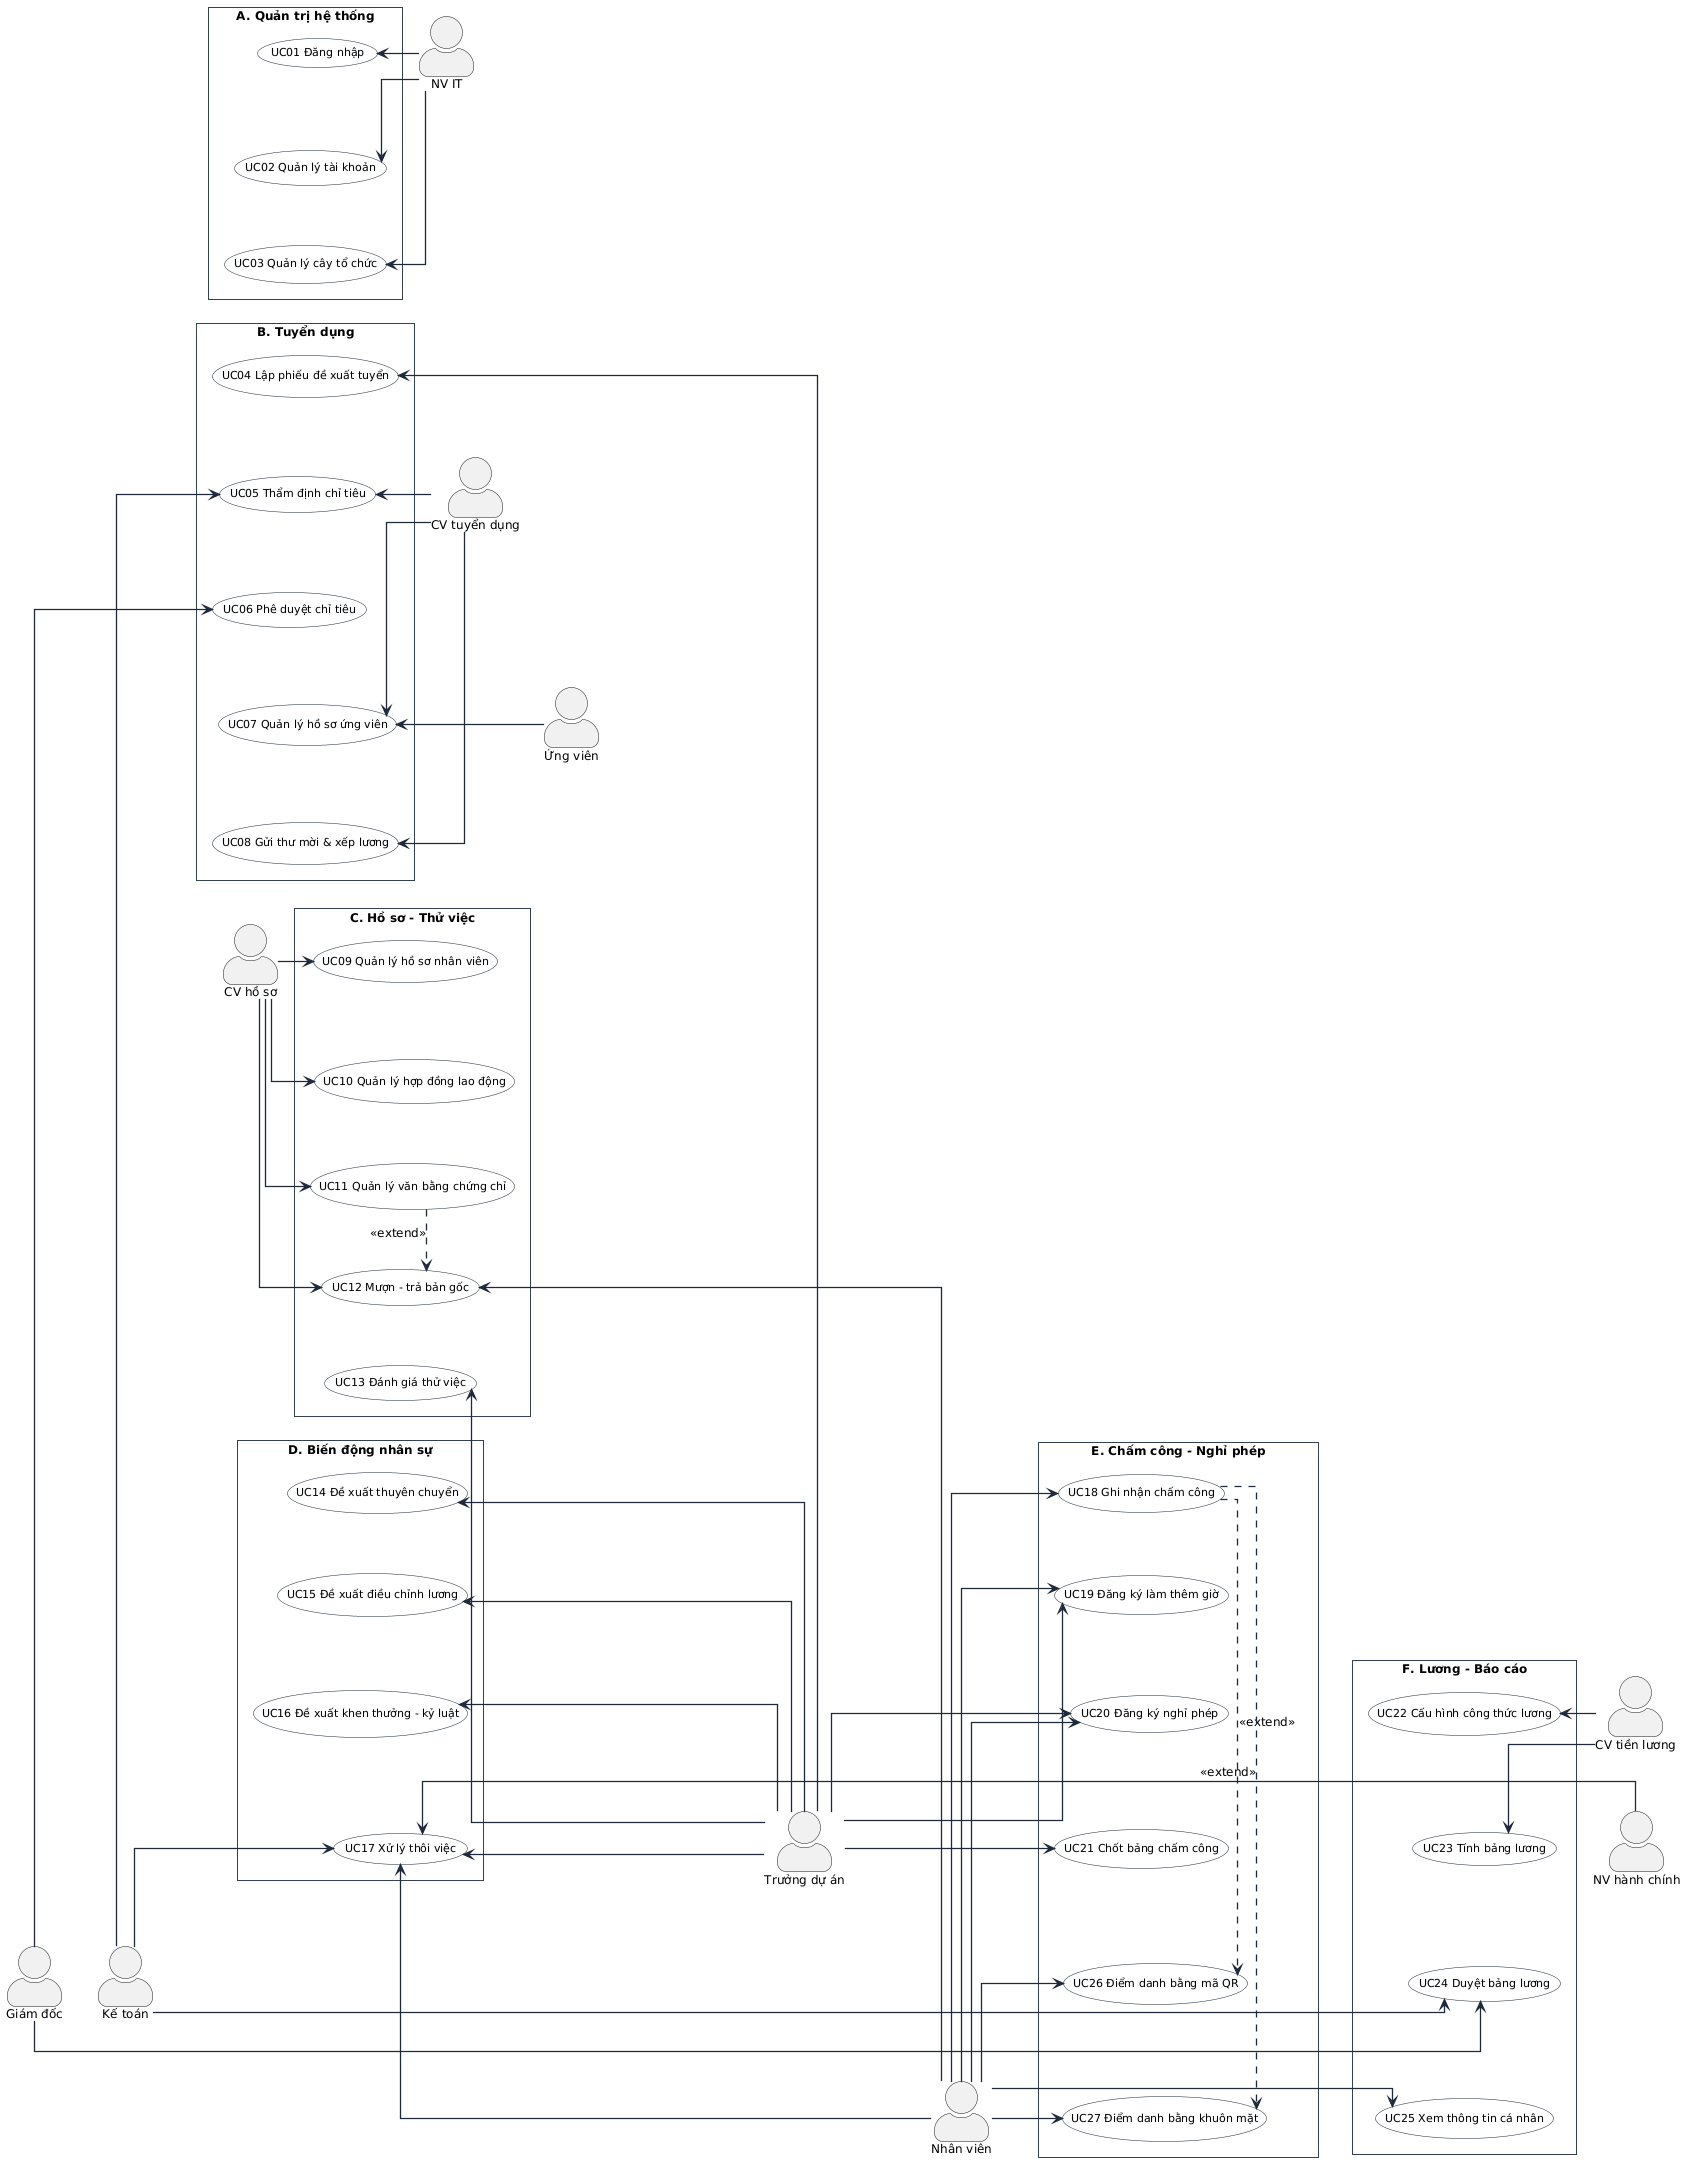

The diagram above was rendered by PlantUML. Its source (embedded in the PNG):
@startuml
skinparam linetype ortho
skinparam shadowing false
skinparam roundcorner 0
skinparam defaultFontName "Arial"
skinparam defaultFontSize 12
skinparam ArrowColor #1E293B
skinparam ArrowThickness 1.3
skinparam packageStyle rectangle
skinparam actorStyle awesome

skinparam package {
    BackgroundColor #FFFFFF
    BorderColor #334155
    Padding 8
}

skinparam usecase {
    BackgroundColor #F8FAFC
    BorderColor #1E293B
    FontSize 11
}

' 6 PHÂN HỆ XẾP THẲNG ĐỨNG 1 CỘT TỪ TRÊN XUỐNG DƯỚI
package "A. Quản trị hệ thống" as PKG_A {
  usecase "UC01 Đăng nhập" as UC01
  usecase "UC02 Quản lý tài khoản" as UC02
  usecase "UC03 Quản lý cây tổ chức" as UC03
  UC01 -[hidden]down-> UC02
  UC02 -[hidden]down-> UC03
}

package "B. Tuyển dụng" as PKG_B {
  usecase "UC04 Lập phiếu đề xuất tuyển" as UC04
  usecase "UC05 Thẩm định chỉ tiêu" as UC05
  usecase "UC06 Phê duyệt chỉ tiêu" as UC06
  usecase "UC07 Quản lý hồ sơ ứng viên" as UC07
  usecase "UC08 Gửi thư mời & xếp lương" as UC08
  UC04 -[hidden]down-> UC05
  UC05 -[hidden]down-> UC06
  UC06 -[hidden]down-> UC07
  UC07 -[hidden]down-> UC08
}

package "C. Hồ sơ - Thử việc" as PKG_C {
  usecase "UC09 Quản lý hồ sơ nhân viên" as UC09
  usecase "UC10 Quản lý hợp đồng lao động" as UC10
  usecase "UC11 Quản lý văn bằng chứng chỉ" as UC11
  usecase "UC12 Mượn - trả bản gốc" as UC12
  usecase "UC13 Đánh giá thử việc" as UC13
  UC09 -[hidden]down-> UC10
  UC10 -[hidden]down-> UC11
  UC11 -[hidden]down-> UC12
  UC12 -[hidden]down-> UC13
}

package "D. Biến động nhân sự" as PKG_D {
  usecase "UC14 Đề xuất thuyên chuyển" as UC14
  usecase "UC15 Đề xuất điều chỉnh lương" as UC15
  usecase "UC16 Đề xuất khen thưởng - kỷ luật" as UC16
  usecase "UC17 Xử lý thôi việc" as UC17
  UC14 -[hidden]down-> UC15
  UC15 -[hidden]down-> UC16
  UC16 -[hidden]down-> UC17
}

package "E. Chấm công - Nghỉ phép" as PKG_E {
  usecase "UC18 Ghi nhận chấm công" as UC18
  usecase "UC19 Đăng ký làm thêm giờ" as UC19
  usecase "UC20 Đăng ký nghỉ phép" as UC20
  usecase "UC21 Chốt bảng chấm công" as UC21
  usecase "UC26 Điểm danh bằng mã QR" as UC26
  usecase "UC27 Điểm danh bằng khuôn mặt" as UC27
  UC18 -[hidden]down-> UC19
  UC19 -[hidden]down-> UC20
  UC20 -[hidden]down-> UC21
  UC21 -[hidden]down-> UC26
  UC26 -[hidden]down-> UC27
}

package "F. Lương - Báo cáo" as PKG_F {
  usecase "UC22 Cấu hình công thức lương" as UC22
  usecase "UC23 Tính bảng lương" as UC23
  usecase "UC24 Duyệt bảng lương" as UC24
  usecase "UC25 Xem thông tin cá nhân" as UC25
  UC22 -[hidden]down-> UC23
  UC23 -[hidden]down-> UC24
  UC24 -[hidden]down-> UC25
}

' RÀNG BUỘC CỘT DỌC
UC03 -[hidden]down-> UC04
UC08 -[hidden]down-> UC09
UC13 -[hidden]down-> UC14
UC17 -[hidden]down-> UC18
UC27 -[hidden]down-> UC22

' TÁC NHÂN PHÍA TRÁI
actor "NV IT" as IT
actor "CV tuyển dụng" as TD
actor "CV hồ sơ" as HS
actor "CV tiền lương" as TL

IT -right-> UC01
IT -right-> UC02
IT -right-> UC03

TD -right-> UC05
TD -right-> UC07
TD -right-> UC08

HS -right-> UC09
HS -right-> UC10
HS -right-> UC11
HS -right-> UC12

TL -right-> UC22
TL -right-> UC23

' TÁC NHÂN PHÍA PHẢI
actor "Ứng viên" as UV
actor "Trưởng dự án" as PM
actor "NV hành chính" as HC
actor "Kế toán" as KT
actor "Giám đốc" as GD
actor "Nhân viên" as NV

UV -left-> UC07

PM -left-> UC04
PM -left-> UC13
PM -left-> UC14
PM -left-> UC15
PM -left-> UC16
PM -left-> UC17
PM -left-> UC19
PM -left-> UC20
PM -left-> UC21

HC -left-> UC17
KT -left-> UC05
KT -left-> UC17
KT -left-> UC24
GD -left-> UC06
GD -left-> UC24

NV -left-> UC12
NV -left-> UC17
NV -left-> UC18
NV -left-> UC19
NV -left-> UC20
NV -left-> UC26
NV -left-> UC27
NV -left-> UC25

UC11 .down.> UC12 : <<extend>>
UC18 .down.> UC26 : <<extend>>
UC18 .down.> UC27 : <<extend>>
@enduml